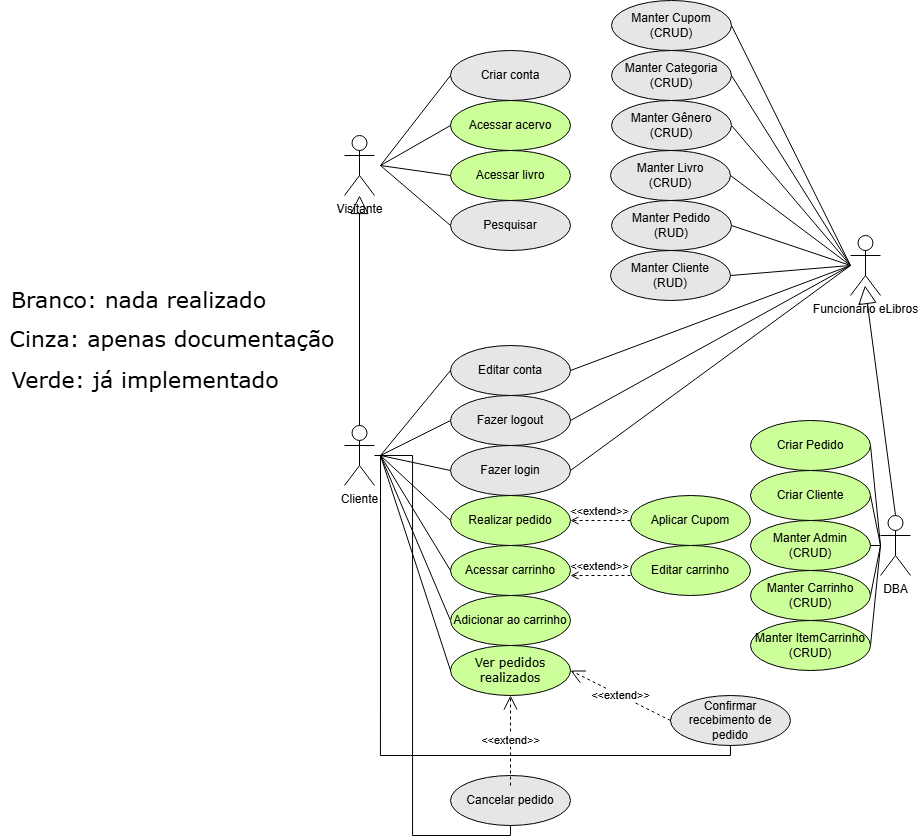

The diagram above was exported from draw.io. Its source (the exported page's mxGraphModel, read from the mxfile embedded in the PNG):
<mxGraphModel dx="1509" dy="1982" grid="1" gridSize="10" guides="1" tooltips="1" connect="1" arrows="1" fold="1" page="1" pageScale="1" pageWidth="827" pageHeight="1169" math="0" shadow="0">
  <root>
    <mxCell id="0" />
    <mxCell id="1" parent="0" />
    <mxCell id="KffBkaMOwE-8M7boOTAI-33" style="edgeStyle=none;shape=connector;rounded=0;orthogonalLoop=1;jettySize=auto;html=1;entryX=1;entryY=0.5;entryDx=0;entryDy=0;strokeColor=default;align=center;verticalAlign=middle;fontFamily=Helvetica;fontSize=11;fontColor=default;labelBackgroundColor=default;endArrow=none;endFill=0;" parent="1" target="u6zJ1wR1zb8cTj8hNxHs-26" edge="1">
      <mxGeometry relative="1" as="geometry">
        <mxPoint x="1250" y="-20" as="sourcePoint" />
      </mxGeometry>
    </mxCell>
    <mxCell id="KffBkaMOwE-8M7boOTAI-34" style="edgeStyle=none;shape=connector;rounded=0;orthogonalLoop=1;jettySize=auto;html=1;entryX=1;entryY=0.5;entryDx=0;entryDy=0;strokeColor=default;align=center;verticalAlign=middle;fontFamily=Helvetica;fontSize=11;fontColor=default;labelBackgroundColor=default;endArrow=none;endFill=0;" parent="1" target="Vy4tJXazF6XD1Z9-3fvb-2" edge="1">
      <mxGeometry relative="1" as="geometry">
        <mxPoint x="1250" y="-20" as="sourcePoint" />
      </mxGeometry>
    </mxCell>
    <mxCell id="92OFofymd97UrG3bQ6cr-4" style="rounded=0;orthogonalLoop=1;jettySize=auto;html=1;entryX=1;entryY=0.5;entryDx=0;entryDy=0;endArrow=none;endFill=0;" parent="1" target="92OFofymd97UrG3bQ6cr-3" edge="1">
      <mxGeometry relative="1" as="geometry">
        <mxPoint x="1250" y="-20" as="sourcePoint" />
      </mxGeometry>
    </mxCell>
    <mxCell id="kh9CSVNsKtjCbCw76zOD-4" style="rounded=0;orthogonalLoop=1;jettySize=auto;html=1;entryX=1;entryY=0.5;entryDx=0;entryDy=0;endArrow=none;endFill=0;" edge="1" parent="1" target="kh9CSVNsKtjCbCw76zOD-3">
      <mxGeometry relative="1" as="geometry">
        <mxPoint x="1250" y="-20" as="sourcePoint" />
      </mxGeometry>
    </mxCell>
    <mxCell id="u6zJ1wR1zb8cTj8hNxHs-5" value="Funcionário eLibros" style="shape=umlActor;verticalLabelPosition=bottom;verticalAlign=top;html=1;outlineConnect=0;" parent="1" vertex="1">
      <mxGeometry x="1250" y="-50" width="30" height="60" as="geometry" />
    </mxCell>
    <mxCell id="u6zJ1wR1zb8cTj8hNxHs-21" value="Visitante" style="shape=umlActor;verticalLabelPosition=bottom;verticalAlign=top;html=1;outlineConnect=0;" parent="1" vertex="1">
      <mxGeometry x="744" y="-150" width="30" height="60" as="geometry" />
    </mxCell>
    <mxCell id="u6zJ1wR1zb8cTj8hNxHs-34" value="Criar conta" style="ellipse;whiteSpace=wrap;html=1;align=center;fillColor=#E6E6E6;" parent="1" vertex="1">
      <mxGeometry x="850" y="-235" width="120" height="50" as="geometry" />
    </mxCell>
    <mxCell id="u6zJ1wR1zb8cTj8hNxHs-36" value="Acessar acervo" style="ellipse;whiteSpace=wrap;html=1;align=center;fillColor=#CCFF99;" parent="1" vertex="1">
      <mxGeometry x="850" y="-185" width="120" height="50" as="geometry" />
    </mxCell>
    <mxCell id="KffBkaMOwE-8M7boOTAI-9" style="edgeStyle=none;shape=connector;rounded=0;orthogonalLoop=1;jettySize=auto;html=1;exitX=0;exitY=0.5;exitDx=0;exitDy=0;strokeColor=default;align=center;verticalAlign=middle;fontFamily=Helvetica;fontSize=11;fontColor=default;labelBackgroundColor=default;endArrow=none;endFill=0;" parent="1" source="u6zJ1wR1zb8cTj8hNxHs-37" edge="1">
      <mxGeometry relative="1" as="geometry">
        <mxPoint x="780" y="-120" as="targetPoint" />
      </mxGeometry>
    </mxCell>
    <mxCell id="u6zJ1wR1zb8cTj8hNxHs-37" value="Acessar livro" style="ellipse;whiteSpace=wrap;html=1;align=center;fillColor=#CCFF99;" parent="1" vertex="1">
      <mxGeometry x="850" y="-135" width="120" height="50" as="geometry" />
    </mxCell>
    <mxCell id="KffBkaMOwE-8M7boOTAI-10" style="edgeStyle=none;shape=connector;rounded=0;orthogonalLoop=1;jettySize=auto;html=1;exitX=0;exitY=0.5;exitDx=0;exitDy=0;strokeColor=default;align=center;verticalAlign=middle;fontFamily=Helvetica;fontSize=11;fontColor=default;labelBackgroundColor=default;endArrow=none;endFill=0;" parent="1" source="541m9Sr9yW_Dil_W1Ewz-17" edge="1">
      <mxGeometry relative="1" as="geometry">
        <mxPoint x="780" y="-120" as="targetPoint" />
      </mxGeometry>
    </mxCell>
    <mxCell id="541m9Sr9yW_Dil_W1Ewz-17" value="Pesquisar" style="ellipse;whiteSpace=wrap;html=1;align=center;fillColor=#E6E6E6;" parent="1" vertex="1">
      <mxGeometry x="850" y="-85" width="120" height="50" as="geometry" />
    </mxCell>
    <mxCell id="u6zJ1wR1zb8cTj8hNxHs-27" value="Ver pedidos realizados" style="ellipse;whiteSpace=wrap;html=1;align=center;fillColor=#CCFF99;fontFamily=Verdana;" parent="1" vertex="1">
      <mxGeometry x="850" y="360" width="120" height="50" as="geometry" />
    </mxCell>
    <mxCell id="KffBkaMOwE-8M7boOTAI-29" style="edgeStyle=none;shape=connector;rounded=0;orthogonalLoop=1;jettySize=auto;html=1;exitX=1;exitY=0.5;exitDx=0;exitDy=0;strokeColor=default;align=center;verticalAlign=middle;fontFamily=Helvetica;fontSize=11;fontColor=default;labelBackgroundColor=default;endArrow=none;endFill=0;" parent="1" source="u6zJ1wR1zb8cTj8hNxHs-28" edge="1">
      <mxGeometry relative="1" as="geometry">
        <mxPoint x="1250" y="-20" as="targetPoint" />
      </mxGeometry>
    </mxCell>
    <mxCell id="u6zJ1wR1zb8cTj8hNxHs-28" value="Fazer logout" style="ellipse;whiteSpace=wrap;html=1;align=center;fillColor=#E6E6E6;" parent="1" vertex="1">
      <mxGeometry x="850" y="110" width="120" height="50" as="geometry" />
    </mxCell>
    <mxCell id="u6zJ1wR1zb8cTj8hNxHs-31" value="Realizar pedido" style="ellipse;whiteSpace=wrap;html=1;align=center;fillColor=#CCFF99;" parent="1" vertex="1">
      <mxGeometry x="850" y="210" width="120" height="50" as="geometry" />
    </mxCell>
    <mxCell id="u6zJ1wR1zb8cTj8hNxHs-44" value="Editar carrinho" style="ellipse;whiteSpace=wrap;html=1;align=center;fillColor=#CCFF99;" parent="1" vertex="1">
      <mxGeometry x="1030" y="260" width="120" height="50" as="geometry" />
    </mxCell>
    <mxCell id="u6zJ1wR1zb8cTj8hNxHs-39" value="Confirmar recebimento de pedido" style="ellipse;whiteSpace=wrap;html=1;align=center;fillColor=#E6E6E6;" parent="1" vertex="1">
      <mxGeometry x="1070" y="410" width="120" height="50" as="geometry" />
    </mxCell>
    <mxCell id="u6zJ1wR1zb8cTj8hNxHs-35" value="Acessar carrinho" style="ellipse;whiteSpace=wrap;html=1;align=center;fillColor=#CCFF99;" parent="1" vertex="1">
      <mxGeometry x="850" y="260" width="120" height="50" as="geometry" />
    </mxCell>
    <mxCell id="KffBkaMOwE-8M7boOTAI-28" style="edgeStyle=none;shape=connector;rounded=0;orthogonalLoop=1;jettySize=auto;html=1;exitX=1;exitY=0.5;exitDx=0;exitDy=0;strokeColor=default;align=center;verticalAlign=middle;fontFamily=Helvetica;fontSize=11;fontColor=default;labelBackgroundColor=default;endArrow=none;endFill=0;" parent="1" source="u6zJ1wR1zb8cTj8hNxHs-30" edge="1">
      <mxGeometry relative="1" as="geometry">
        <mxPoint x="1250" y="-20" as="targetPoint" />
      </mxGeometry>
    </mxCell>
    <mxCell id="u6zJ1wR1zb8cTj8hNxHs-30" value="Fazer login" style="ellipse;whiteSpace=wrap;html=1;align=center;fillColor=#E6E6E6;" parent="1" vertex="1">
      <mxGeometry x="850" y="160" width="120" height="50" as="geometry" />
    </mxCell>
    <mxCell id="u6zJ1wR1zb8cTj8hNxHs-33" value="Editar conta" style="ellipse;whiteSpace=wrap;html=1;align=center;fillColor=#E6E6E6;" parent="1" vertex="1">
      <mxGeometry x="850" y="60" width="120" height="50" as="geometry" />
    </mxCell>
    <mxCell id="u6zJ1wR1zb8cTj8hNxHs-26" value="Manter Pedido&lt;div&gt;(RUD)&lt;/div&gt;" style="ellipse;whiteSpace=wrap;html=1;align=center;fillColor=#E6E6E6;" parent="1" vertex="1">
      <mxGeometry x="1011" y="-85" width="120" height="50" as="geometry" />
    </mxCell>
    <mxCell id="u6zJ1wR1zb8cTj8hNxHs-25" value="Manter Livro&lt;div&gt;(CRUD)&lt;/div&gt;" style="ellipse;whiteSpace=wrap;html=1;align=center;fillColor=#E6E6E6;" parent="1" vertex="1">
      <mxGeometry x="1010" y="-135" width="120" height="50" as="geometry" />
    </mxCell>
    <mxCell id="Vy4tJXazF6XD1Z9-3fvb-2" value="Manter Cliente&lt;div&gt;(RUD)&lt;/div&gt;" style="ellipse;whiteSpace=wrap;html=1;align=center;fillColor=#E6E6E6;" parent="1" vertex="1">
      <mxGeometry x="1010" y="-35" width="120" height="50" as="geometry" />
    </mxCell>
    <mxCell id="YV12QCaClhikMkTM48J6-2" style="rounded=0;orthogonalLoop=1;jettySize=auto;html=1;endArrow=none;endFill=0;entryX=0;entryY=0.5;entryDx=0;entryDy=0;" parent="1" target="u6zJ1wR1zb8cTj8hNxHs-33" edge="1">
      <mxGeometry relative="1" as="geometry">
        <mxPoint x="780" y="170" as="sourcePoint" />
      </mxGeometry>
    </mxCell>
    <mxCell id="YV12QCaClhikMkTM48J6-6" style="edgeStyle=none;shape=connector;rounded=0;orthogonalLoop=1;jettySize=auto;html=1;entryX=0;entryY=0.5;entryDx=0;entryDy=0;strokeColor=default;align=center;verticalAlign=middle;fontFamily=Helvetica;fontSize=11;fontColor=default;labelBackgroundColor=default;endArrow=none;endFill=0;" parent="1" target="u6zJ1wR1zb8cTj8hNxHs-31" edge="1">
      <mxGeometry relative="1" as="geometry">
        <mxPoint x="780" y="170" as="sourcePoint" />
      </mxGeometry>
    </mxCell>
    <mxCell id="YV12QCaClhikMkTM48J6-7" style="edgeStyle=none;shape=connector;rounded=0;orthogonalLoop=1;jettySize=auto;html=1;entryX=0;entryY=0.5;entryDx=0;entryDy=0;strokeColor=default;align=center;verticalAlign=middle;fontFamily=Helvetica;fontSize=11;fontColor=default;labelBackgroundColor=default;endArrow=none;endFill=0;" parent="1" target="u6zJ1wR1zb8cTj8hNxHs-35" edge="1">
      <mxGeometry relative="1" as="geometry">
        <mxPoint x="780" y="170" as="sourcePoint" />
      </mxGeometry>
    </mxCell>
    <mxCell id="YV12QCaClhikMkTM48J6-9" style="edgeStyle=none;shape=connector;rounded=0;orthogonalLoop=1;jettySize=auto;html=1;entryX=0;entryY=0.5;entryDx=0;entryDy=0;strokeColor=default;align=center;verticalAlign=middle;fontFamily=Helvetica;fontSize=11;fontColor=default;labelBackgroundColor=default;endArrow=none;endFill=0;" parent="1" target="u6zJ1wR1zb8cTj8hNxHs-27" edge="1">
      <mxGeometry relative="1" as="geometry">
        <mxPoint x="780" y="170" as="sourcePoint" />
      </mxGeometry>
    </mxCell>
    <mxCell id="YV12QCaClhikMkTM48J6-10" style="edgeStyle=orthogonalEdgeStyle;shape=connector;rounded=0;orthogonalLoop=1;jettySize=auto;html=1;strokeColor=default;align=center;verticalAlign=middle;fontFamily=Helvetica;fontSize=11;fontColor=default;labelBackgroundColor=default;endArrow=none;endFill=0;entryX=0.5;entryY=1;entryDx=0;entryDy=0;" parent="1" target="u6zJ1wR1zb8cTj8hNxHs-39" edge="1">
      <mxGeometry relative="1" as="geometry">
        <mxPoint x="780" y="170" as="sourcePoint" />
        <mxPoint x="1140" y="350" as="targetPoint" />
        <Array as="points">
          <mxPoint x="780" y="470" />
          <mxPoint x="1130" y="470" />
        </Array>
      </mxGeometry>
    </mxCell>
    <mxCell id="kahBm2osSVhcxSLaOJQu-3" style="edgeStyle=none;shape=connector;rounded=0;orthogonalLoop=1;jettySize=auto;html=1;entryX=0;entryY=0.5;entryDx=0;entryDy=0;strokeColor=default;align=center;verticalAlign=middle;fontFamily=Helvetica;fontSize=11;fontColor=default;labelBackgroundColor=default;endArrow=none;endFill=0;" parent="1" target="kahBm2osSVhcxSLaOJQu-1" edge="1">
      <mxGeometry relative="1" as="geometry">
        <mxPoint x="780" y="170" as="sourcePoint" />
      </mxGeometry>
    </mxCell>
    <mxCell id="kahBm2osSVhcxSLaOJQu-8" style="edgeStyle=orthogonalEdgeStyle;shape=connector;rounded=0;orthogonalLoop=1;jettySize=auto;html=1;strokeColor=default;align=center;verticalAlign=middle;fontFamily=Helvetica;fontSize=11;fontColor=default;labelBackgroundColor=default;endArrow=none;endFill=0;entryX=0.5;entryY=1;entryDx=0;entryDy=0;" parent="1" source="u6zJ1wR1zb8cTj8hNxHs-1" target="kahBm2osSVhcxSLaOJQu-4" edge="1">
      <mxGeometry relative="1" as="geometry">
        <mxPoint x="760" y="500" as="targetPoint" />
        <Array as="points">
          <mxPoint x="812" y="170" />
          <mxPoint x="812" y="550" />
          <mxPoint x="910" y="550" />
        </Array>
      </mxGeometry>
    </mxCell>
    <mxCell id="u6zJ1wR1zb8cTj8hNxHs-1" value="Cliente" style="shape=umlActor;verticalLabelPosition=bottom;verticalAlign=top;html=1;outlineConnect=0;" parent="1" vertex="1">
      <mxGeometry x="744" y="140" width="30" height="60" as="geometry" />
    </mxCell>
    <mxCell id="KffBkaMOwE-8M7boOTAI-12" style="edgeStyle=none;shape=connector;rounded=0;orthogonalLoop=1;jettySize=auto;html=1;exitX=0;exitY=0.5;exitDx=0;exitDy=0;strokeColor=default;align=center;verticalAlign=middle;fontFamily=Helvetica;fontSize=11;fontColor=default;labelBackgroundColor=default;endArrow=none;endFill=0;" parent="1" source="u6zJ1wR1zb8cTj8hNxHs-36" edge="1">
      <mxGeometry relative="1" as="geometry">
        <mxPoint x="780" y="-120" as="targetPoint" />
      </mxGeometry>
    </mxCell>
    <mxCell id="KffBkaMOwE-8M7boOTAI-13" style="edgeStyle=none;shape=connector;rounded=0;orthogonalLoop=1;jettySize=auto;html=1;exitX=0;exitY=0.5;exitDx=0;exitDy=0;strokeColor=default;align=center;verticalAlign=middle;fontFamily=Helvetica;fontSize=11;fontColor=default;labelBackgroundColor=default;endArrow=none;endFill=0;" parent="1" source="u6zJ1wR1zb8cTj8hNxHs-34" edge="1">
      <mxGeometry relative="1" as="geometry">
        <mxPoint x="780" y="-120" as="targetPoint" />
      </mxGeometry>
    </mxCell>
    <mxCell id="KffBkaMOwE-8M7boOTAI-23" value="" style="endArrow=block;endSize=16;endFill=0;html=1;rounded=0;strokeColor=default;align=center;verticalAlign=middle;fontFamily=Helvetica;fontSize=11;fontColor=default;labelBackgroundColor=default;exitX=0.5;exitY=0;exitDx=0;exitDy=0;exitPerimeter=0;" parent="1" source="u6zJ1wR1zb8cTj8hNxHs-1" target="u6zJ1wR1zb8cTj8hNxHs-21" edge="1">
      <mxGeometry width="160" relative="1" as="geometry">
        <mxPoint x="640" y="-10" as="sourcePoint" />
        <mxPoint x="800" y="-10" as="targetPoint" />
      </mxGeometry>
    </mxCell>
    <mxCell id="KffBkaMOwE-8M7boOTAI-30" style="edgeStyle=none;shape=connector;rounded=0;orthogonalLoop=1;jettySize=auto;html=1;exitX=1;exitY=0.5;exitDx=0;exitDy=0;strokeColor=default;align=center;verticalAlign=middle;fontFamily=Helvetica;fontSize=11;fontColor=default;labelBackgroundColor=default;endArrow=none;endFill=0;" parent="1" source="u6zJ1wR1zb8cTj8hNxHs-33" edge="1">
      <mxGeometry relative="1" as="geometry">
        <mxPoint x="1250" y="-20" as="targetPoint" />
      </mxGeometry>
    </mxCell>
    <mxCell id="KffBkaMOwE-8M7boOTAI-32" style="edgeStyle=none;shape=connector;rounded=0;orthogonalLoop=1;jettySize=auto;html=1;entryX=1;entryY=0.5;entryDx=0;entryDy=0;strokeColor=default;align=center;verticalAlign=middle;fontFamily=Helvetica;fontSize=11;fontColor=default;labelBackgroundColor=default;endArrow=none;endFill=0;" parent="1" target="u6zJ1wR1zb8cTj8hNxHs-25" edge="1">
      <mxGeometry relative="1" as="geometry">
        <mxPoint x="1250" y="-20" as="sourcePoint" />
      </mxGeometry>
    </mxCell>
    <mxCell id="KffBkaMOwE-8M7boOTAI-39" value="&amp;lt;&amp;lt;extend&amp;gt;&amp;gt;" style="endArrow=open;endSize=12;dashed=1;html=1;rounded=0;strokeColor=default;align=center;verticalAlign=middle;fontFamily=Helvetica;fontSize=11;fontColor=default;labelBackgroundColor=default;entryX=1;entryY=0.5;entryDx=0;entryDy=0;exitX=0;exitY=0.5;exitDx=0;exitDy=0;" parent="1" source="u6zJ1wR1zb8cTj8hNxHs-39" target="u6zJ1wR1zb8cTj8hNxHs-27" edge="1">
      <mxGeometry width="160" relative="1" as="geometry">
        <mxPoint x="980" y="270" as="sourcePoint" />
        <mxPoint x="1140" y="270" as="targetPoint" />
      </mxGeometry>
    </mxCell>
    <mxCell id="YV12QCaClhikMkTM48J6-4" style="edgeStyle=none;shape=connector;rounded=0;orthogonalLoop=1;jettySize=auto;html=1;entryX=0;entryY=0.5;entryDx=0;entryDy=0;strokeColor=default;align=center;verticalAlign=middle;fontFamily=Helvetica;fontSize=11;fontColor=default;labelBackgroundColor=default;endArrow=none;endFill=0;" parent="1" target="u6zJ1wR1zb8cTj8hNxHs-28" edge="1">
      <mxGeometry relative="1" as="geometry">
        <mxPoint x="780" y="170" as="sourcePoint" />
      </mxGeometry>
    </mxCell>
    <mxCell id="YV12QCaClhikMkTM48J6-5" style="edgeStyle=none;shape=connector;rounded=0;orthogonalLoop=1;jettySize=auto;html=1;entryX=0;entryY=0.5;entryDx=0;entryDy=0;strokeColor=default;align=center;verticalAlign=middle;fontFamily=Helvetica;fontSize=11;fontColor=default;labelBackgroundColor=default;endArrow=none;endFill=0;" parent="1" target="u6zJ1wR1zb8cTj8hNxHs-30" edge="1">
      <mxGeometry relative="1" as="geometry">
        <mxPoint x="780" y="170" as="sourcePoint" />
      </mxGeometry>
    </mxCell>
    <mxCell id="kahBm2osSVhcxSLaOJQu-1" value="Adicionar ao carrinho" style="ellipse;whiteSpace=wrap;html=1;align=center;fillColor=#CCFF99;" parent="1" vertex="1">
      <mxGeometry x="850" y="310" width="120" height="50" as="geometry" />
    </mxCell>
    <mxCell id="kahBm2osSVhcxSLaOJQu-4" value="Cancelar pedido" style="ellipse;whiteSpace=wrap;html=1;align=center;fillColor=#E6E6E6;" parent="1" vertex="1">
      <mxGeometry x="850" y="490" width="120" height="50" as="geometry" />
    </mxCell>
    <mxCell id="kahBm2osSVhcxSLaOJQu-9" value="&amp;lt;&amp;lt;extend&amp;gt;&amp;gt;" style="endArrow=open;endSize=12;dashed=1;html=1;rounded=0;strokeColor=default;align=center;verticalAlign=middle;fontFamily=Helvetica;fontSize=11;fontColor=default;labelBackgroundColor=default;" parent="1" target="u6zJ1wR1zb8cTj8hNxHs-27" edge="1">
      <mxGeometry width="160" relative="1" as="geometry">
        <mxPoint x="910" y="500" as="sourcePoint" />
        <mxPoint x="850" y="480" as="targetPoint" />
      </mxGeometry>
    </mxCell>
    <mxCell id="92OFofymd97UrG3bQ6cr-3" value="Manter Gênero&lt;div&gt;(CRUD)&lt;/div&gt;" style="ellipse;whiteSpace=wrap;html=1;align=center;fillColor=#E6E6E6;" parent="1" vertex="1">
      <mxGeometry x="1011" y="-185" width="120" height="50" as="geometry" />
    </mxCell>
    <mxCell id="4x-DXHGyijfTzwdVXWQR-6" value="Manter Categoria&lt;div&gt;(CRUD)&lt;/div&gt;" style="ellipse;whiteSpace=wrap;html=1;align=center;fillColor=#E6E6E6;" parent="1" vertex="1">
      <mxGeometry x="1011" y="-235" width="120" height="50" as="geometry" />
    </mxCell>
    <mxCell id="4x-DXHGyijfTzwdVXWQR-7" style="rounded=0;orthogonalLoop=1;jettySize=auto;html=1;entryX=1;entryY=0.5;entryDx=0;entryDy=0;endArrow=none;endFill=0;" parent="1" edge="1">
      <mxGeometry relative="1" as="geometry">
        <mxPoint x="1250" y="-20" as="sourcePoint" />
        <mxPoint x="1131" y="-210" as="targetPoint" />
      </mxGeometry>
    </mxCell>
    <mxCell id="4x-DXHGyijfTzwdVXWQR-9" value="Branco: nada realizado" style="text;html=1;align=center;verticalAlign=middle;whiteSpace=wrap;rounded=0;fontFamily=Verdana;fontSize=22;" parent="1" vertex="1">
      <mxGeometry x="404" width="269" height="30" as="geometry" />
    </mxCell>
    <mxCell id="4x-DXHGyijfTzwdVXWQR-10" value="Verde: já implementado" style="text;html=1;align=center;verticalAlign=middle;whiteSpace=wrap;rounded=0;fontFamily=Verdana;fontSize=22;" parent="1" vertex="1">
      <mxGeometry x="400" y="80" width="290" height="30" as="geometry" />
    </mxCell>
    <mxCell id="4x-DXHGyijfTzwdVXWQR-11" value="Cinza: apenas documentação" style="text;html=1;align=center;verticalAlign=middle;whiteSpace=wrap;rounded=0;fontFamily=Verdana;fontSize=22;" parent="1" vertex="1">
      <mxGeometry x="402" y="39" width="340" height="30" as="geometry" />
    </mxCell>
    <mxCell id="kh9CSVNsKtjCbCw76zOD-8" style="edgeStyle=none;shape=connector;rounded=0;orthogonalLoop=1;jettySize=auto;html=1;entryX=1;entryY=0.5;entryDx=0;entryDy=0;strokeColor=default;align=center;verticalAlign=middle;fontFamily=Helvetica;fontSize=11;fontColor=default;labelBackgroundColor=default;endArrow=none;endFill=0;" edge="1" parent="1" target="kh9CSVNsKtjCbCw76zOD-6">
      <mxGeometry relative="1" as="geometry">
        <mxPoint x="1280" y="260" as="sourcePoint" />
      </mxGeometry>
    </mxCell>
    <mxCell id="kh9CSVNsKtjCbCw76zOD-9" style="edgeStyle=none;shape=connector;rounded=0;orthogonalLoop=1;jettySize=auto;html=1;entryX=1;entryY=0.5;entryDx=0;entryDy=0;strokeColor=default;align=center;verticalAlign=middle;fontFamily=Helvetica;fontSize=11;fontColor=default;labelBackgroundColor=default;endArrow=none;endFill=0;" edge="1" parent="1" target="kh9CSVNsKtjCbCw76zOD-7">
      <mxGeometry relative="1" as="geometry">
        <mxPoint x="1280" y="260" as="sourcePoint" />
      </mxGeometry>
    </mxCell>
    <mxCell id="kh9CSVNsKtjCbCw76zOD-11" style="edgeStyle=none;shape=connector;rounded=0;orthogonalLoop=1;jettySize=auto;html=1;entryX=1;entryY=0.5;entryDx=0;entryDy=0;strokeColor=default;align=center;verticalAlign=middle;fontFamily=Helvetica;fontSize=11;fontColor=default;labelBackgroundColor=default;endArrow=none;endFill=0;" edge="1" parent="1" source="kh9CSVNsKtjCbCw76zOD-2" target="kh9CSVNsKtjCbCw76zOD-10">
      <mxGeometry relative="1" as="geometry">
        <mxPoint x="1250" y="260" as="sourcePoint" />
        <Array as="points">
          <mxPoint x="1280" y="260" />
        </Array>
      </mxGeometry>
    </mxCell>
    <mxCell id="kh9CSVNsKtjCbCw76zOD-14" style="edgeStyle=none;shape=connector;rounded=0;orthogonalLoop=1;jettySize=auto;html=1;entryX=1;entryY=0.5;entryDx=0;entryDy=0;strokeColor=default;align=center;verticalAlign=middle;fontFamily=Helvetica;fontSize=11;fontColor=default;labelBackgroundColor=default;endArrow=none;endFill=0;" edge="1" parent="1" target="kh9CSVNsKtjCbCw76zOD-12">
      <mxGeometry relative="1" as="geometry">
        <mxPoint x="1280" y="260" as="sourcePoint" />
      </mxGeometry>
    </mxCell>
    <mxCell id="kh9CSVNsKtjCbCw76zOD-18" style="edgeStyle=none;shape=connector;rounded=0;orthogonalLoop=1;jettySize=auto;html=1;entryX=1;entryY=0.5;entryDx=0;entryDy=0;strokeColor=default;align=center;verticalAlign=middle;fontFamily=Helvetica;fontSize=11;fontColor=default;labelBackgroundColor=default;endArrow=none;endFill=0;" edge="1" parent="1" target="kh9CSVNsKtjCbCw76zOD-17">
      <mxGeometry relative="1" as="geometry">
        <mxPoint x="1280" y="260" as="sourcePoint" />
      </mxGeometry>
    </mxCell>
    <mxCell id="kh9CSVNsKtjCbCw76zOD-2" value="DBA" style="shape=umlActor;verticalLabelPosition=bottom;verticalAlign=top;html=1;outlineConnect=0;" vertex="1" parent="1">
      <mxGeometry x="1280" y="230" width="30" height="60" as="geometry" />
    </mxCell>
    <mxCell id="kh9CSVNsKtjCbCw76zOD-3" value="Manter Cupom&lt;div&gt;(CRUD)&lt;/div&gt;" style="ellipse;whiteSpace=wrap;html=1;align=center;fillColor=#E6E6E6;" vertex="1" parent="1">
      <mxGeometry x="1011" y="-285" width="120" height="50" as="geometry" />
    </mxCell>
    <mxCell id="kh9CSVNsKtjCbCw76zOD-5" value="" style="endArrow=block;endSize=16;endFill=0;html=1;rounded=0;strokeColor=default;align=center;verticalAlign=middle;fontFamily=Helvetica;fontSize=11;fontColor=default;labelBackgroundColor=default;exitX=0.5;exitY=0;exitDx=0;exitDy=0;exitPerimeter=0;" edge="1" parent="1" source="kh9CSVNsKtjCbCw76zOD-2">
      <mxGeometry width="160" relative="1" as="geometry">
        <mxPoint x="1264.5" y="230" as="sourcePoint" />
        <mxPoint x="1264.5" as="targetPoint" />
      </mxGeometry>
    </mxCell>
    <mxCell id="kh9CSVNsKtjCbCw76zOD-6" value="Criar Cliente" style="ellipse;whiteSpace=wrap;html=1;align=center;fillColor=#CCFF99;" vertex="1" parent="1">
      <mxGeometry x="1150" y="185" width="120" height="50" as="geometry" />
    </mxCell>
    <mxCell id="kh9CSVNsKtjCbCw76zOD-7" value="Criar Pedido" style="ellipse;whiteSpace=wrap;html=1;align=center;fillColor=#CCFF99;" vertex="1" parent="1">
      <mxGeometry x="1150" y="135" width="120" height="50" as="geometry" />
    </mxCell>
    <mxCell id="kh9CSVNsKtjCbCw76zOD-10" value="Manter Admin&lt;div&gt;(CRUD)&lt;/div&gt;" style="ellipse;whiteSpace=wrap;html=1;align=center;fillColor=#CCFF99;" vertex="1" parent="1">
      <mxGeometry x="1150" y="235" width="120" height="50" as="geometry" />
    </mxCell>
    <mxCell id="kh9CSVNsKtjCbCw76zOD-12" value="Manter Carrinho&lt;div&gt;(CRUD)&lt;/div&gt;" style="ellipse;whiteSpace=wrap;html=1;align=center;fillColor=#CCFF99;" vertex="1" parent="1">
      <mxGeometry x="1150" y="285" width="120" height="50" as="geometry" />
    </mxCell>
    <mxCell id="kh9CSVNsKtjCbCw76zOD-17" value="Manter ItemCarrinho&lt;div&gt;(CRUD)&lt;/div&gt;" style="ellipse;whiteSpace=wrap;html=1;align=center;fillColor=#CCFF99;" vertex="1" parent="1">
      <mxGeometry x="1150" y="335" width="120" height="50" as="geometry" />
    </mxCell>
    <mxCell id="kh9CSVNsKtjCbCw76zOD-21" value="&amp;lt;&amp;lt;extend&amp;gt;&amp;gt;" style="html=1;verticalAlign=bottom;labelBackgroundColor=none;endArrow=open;endFill=0;dashed=1;rounded=0;strokeColor=default;align=center;fontFamily=Helvetica;fontSize=11;fontColor=default;" edge="1" parent="1">
      <mxGeometry width="160" relative="1" as="geometry">
        <mxPoint x="1030" y="235" as="sourcePoint" />
        <mxPoint x="970" y="235" as="targetPoint" />
      </mxGeometry>
    </mxCell>
    <mxCell id="kh9CSVNsKtjCbCw76zOD-22" value="Aplicar Cupom" style="ellipse;whiteSpace=wrap;html=1;align=center;fillColor=#CCFF99;" vertex="1" parent="1">
      <mxGeometry x="1030" y="210" width="120" height="50" as="geometry" />
    </mxCell>
    <mxCell id="kh9CSVNsKtjCbCw76zOD-23" value="&amp;lt;&amp;lt;extend&amp;gt;&amp;gt;" style="html=1;verticalAlign=bottom;labelBackgroundColor=none;endArrow=open;endFill=0;dashed=1;rounded=0;strokeColor=default;align=center;fontFamily=Helvetica;fontSize=11;fontColor=default;" edge="1" parent="1">
      <mxGeometry width="160" relative="1" as="geometry">
        <mxPoint x="1030" y="290" as="sourcePoint" />
        <mxPoint x="970" y="290" as="targetPoint" />
      </mxGeometry>
    </mxCell>
  </root>
</mxGraphModel>